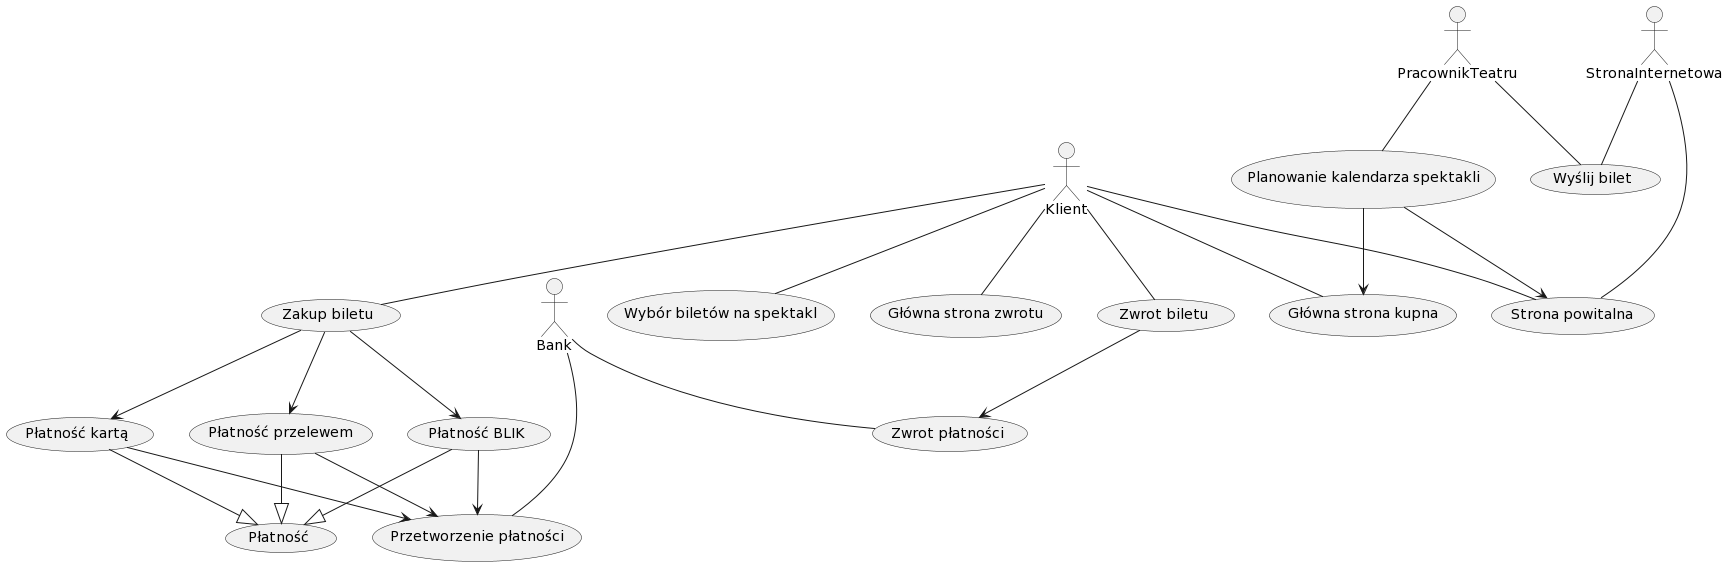

The diagram above was rendered by PlantUML. Its source (embedded in the PNG):
@startuml
actor "Klient"
actor "StronaInternetowa"
actor "Bank" 
actor "PracownikTeatru"

'Bank
usecase (Płatność przelewem)
usecase (Płatność BLIK)
usecase (Płatność kartą)
usecase (Przetworzenie płatności)
usecase (Zwrot płatności)

'Pracownik teatru
usecase (Planowanie kalendarza spektakli)

'Klient
usecase (Zakup biletu)
usecase (Zwrot biletu)
usecase (Płatność)
usecase (Wybór biletów na spektakl)

'Strona internetowa
usecase (Strona powitalna)
usecase (Wyślij bilet)

Klient -- (Wybór biletów na spektakl)

Klient -- (Zakup biletu)
(Zakup biletu) --> (Płatność przelewem)
(Zakup biletu) --> (Płatność kartą)
(Zakup biletu) --> (Płatność BLIK)
(Płatność przelewem) --|> (Płatność)
(Płatność kartą) --|> (Płatność)
(Płatność BLIK) --|> (Płatność)
(Płatność przelewem) --> (Przetworzenie płatności)
(Płatność kartą) --> (Przetworzenie płatności)
(Płatność BLIK) --> (Przetworzenie płatności)
Klient -- (Zwrot biletu)
(Zwrot biletu) --> (Zwrot płatności)

Bank -- (Przetworzenie płatności)
Bank -- (Zwrot płatności)

StronaInternetowa -- (Strona powitalna)
StronaInternetowa -- (Wyślij bilet)
Klient -- (Strona powitalna)
Klient -- (Główna strona kupna)
Klient -- (Główna strona zwrotu)

PracownikTeatru -- (Planowanie kalendarza spektakli)
(Planowanie kalendarza spektakli) --> (Główna strona kupna)
(Planowanie kalendarza spektakli) --> (Strona powitalna)
PracownikTeatru -- (Wyślij bilet)
@enduml